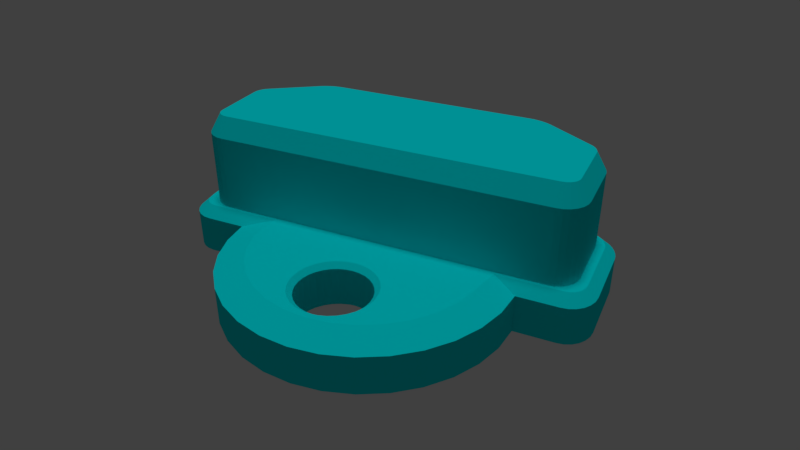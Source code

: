 # Source: navi-case-plug.blend  (saved by Blender 2.79.0; exported with 4.5.12 LTS)
import bpy
from mathutils import Matrix  # noqa: F401  (used for matrix-valued properties, if any)

bpy.ops.wm.read_factory_settings(use_empty=True)
scene = bpy.context.scene
scene.name = 'Scene'

# ---- collections
col_collection_1 = bpy.data.collections.new('Collection 1'); scene.collection.children.link(col_collection_1)

# ---- materials (node trees are filled in below, after node groups)
mat_material = bpy.data.materials.new('Material')
mat_material.alpha_threshold = 0.0
mat_material.diffuse_color = (0.0, 0.7585, 0.8, 1.0)
mat_material.roughness = 0.5

# ---- material node trees

# ---- world
world_world = bpy.data.worlds.new('World'); scene.world = world_world
world_world.color = (0.05088, 0.05088, 0.05088)
world_world.use_sun_shadow = False
world_world.sun_shadow_jitter_overblur = 0.0
world_world.cycles.sampling_method = 'MANUAL'

# ---- cameras
cam_camera = bpy.data.cameras.new('Camera')
cam_camera.clip_end = 100.0
cam_camera.lens = 30.0
cam_camera.sensor_width = 31.0
cam_camera.sensor_height = 18.0
cam_camera.display_size = 2.0
cam_camera.dof.focus_distance = 0.0

# ---- lights
light_sun = bpy.data.lights.new('Sun', 'SUN')
light_sun.transmission_factor = 0.0
light_sun.angle = 0.1993
light_sun.energy = 1.0
light_sun.shadow_buffer_clip_start = 0.5
light_sun.shadow_soft_size = 0.1
light_sun.shadow_cascade_max_distance = 1000.0

# ---- meshes
me_cube_005 = bpy.data.meshes.new('Cube.005')
me_cube_005.from_pydata([(6.727, 1.0, 3.0), (6.675, 1.0, 3.488), (6.52, 1.0, 3.957), (6.268, 1.0, 4.389), (5.928, 1.0, 4.768), (5.515, 1.0, 5.079), (5.044, 1.0, 5.31), (4.532, 1.0, 5.452), (4.0, 1.0, 5.5), (3.468, 1.0, 5.452), (2.956, 1.0, 5.31), (2.485, 1.0, 5.079), (2.072, 1.0, 4.768), (1.732, 1.0, 4.389), (1.48, 1.0, 3.957), (1.325, 1.0, 3.488), (1.273, 1.0, 3.0), (6.675, 1.8, 3.488), (6.013, 2.0, 3.764), (6.52, 1.8, 3.957), (5.812, 2.0, 4.11), (6.268, 1.8, 4.389), (5.541, 2.0, 4.413), (5.928, 1.8, 4.768), (5.211, 2.0, 4.661), (5.515, 1.8, 5.079), (4.834, 2.0, 4.846), (5.044, 1.8, 5.31), (4.425, 2.0, 4.959), (4.532, 1.8, 5.452), (4.0, 2.0, 4.998), (4.0, 1.8, 5.5), (3.575, 2.0, 4.959), (3.468, 1.8, 5.452), (3.166, 2.0, 4.846), (2.956, 1.8, 5.31), (2.789, 2.0, 4.661), (2.485, 1.8, 5.079), (2.459, 2.0, 4.413), (2.072, 1.8, 4.768), (2.188, 2.0, 4.11), (1.732, 1.8, 4.389), (1.987, 2.0, 3.764), (1.48, 1.8, 3.957), (1.863, 2.0, 3.39), (1.325, 1.8, 3.488), (6.727, 1.8, 3.0), (6.137, 2.0, 3.39), (0.5, 1.0, 3.0), (-2.384e-07, 1.0, 2.5), (0.3706, 1.0, 2.983), (0.25, 1.0, 2.933), (0.1464, 1.0, 2.854), (0.06699, 1.0, 2.75), (0.01704, 1.0, 2.629), (8.0, 1.0, 2.5), (7.5, 1.0, 3.0), (7.983, 1.0, 2.629), (7.933, 1.0, 2.75), (7.854, 1.0, 2.854), (7.75, 1.0, 2.933), (7.629, 1.0, 2.983), (-2.384e-07, 1.0, 1.3), (0.2496, 1.0, 0.8336), (0.008505, 1.0, 1.217), (0.03344, 1.0, 1.128), (0.07311, 1.0, 1.039), (0.1248, 1.0, 0.957), (0.185, 1.0, 0.8869), (1.25, 1.0, 0.1664), (1.8, 1.0, 2.384e-07), (1.325, 1.0, 0.1233), (1.415, 1.0, 0.08321), (1.515, 1.0, 0.04874), (1.617, 1.0, 0.02229), (1.714, 1.0, 0.005671), (6.2, 1.0, 2.384e-07), (6.75, 1.0, 0.1664), (6.286, 1.0, 0.005671), (6.383, 1.0, 0.02229), (6.485, 1.0, 0.04874), (6.585, 1.0, 0.08321), (6.675, 1.0, 0.1233), (7.75, 1.0, 0.8336), (8.0, 1.0, 1.3), (7.815, 1.0, 0.8869), (7.875, 1.0, 0.957), (7.927, 1.0, 1.039), (7.967, 1.0, 1.128), (7.991, 1.0, 1.217), (0.8182, 2.0, 2.75), (0.7005, 2.0, 2.736), (0.5909, 2.0, 2.694), (0.4245, 2.0, 2.542), (0.4968, 2.0, 2.628), (0.3636, 2.0, 2.333), (0.3636, 2.0, 1.333), (0.3791, 2.0, 2.441), (0.3714, 2.0, 1.264), (0.394, 2.0, 1.19), (0.4771, 2.0, 1.047), (0.5318, 2.0, 0.9891), (0.4301, 2.0, 1.116), (1.5, 2.0, 0.3887), (0.5906, 2.0, 0.9447), (1.65, 2.0, 0.3193), (1.568, 2.0, 0.3528), (1.741, 2.0, 0.2906), (7.299, 2.0, 2.736), (7.409, 2.0, 2.694), (7.182, 2.0, 2.75), (6.5, 2.0, 0.3887), (6.432, 2.0, 0.3528), (6.259, 2.0, 0.2906), (6.167, 2.0, 0.2686), (6.35, 2.0, 0.3193), (6.078, 2.0, 0.2547), (6.0, 2.0, 0.25), (2.0, 2.0, 0.25), (1.833, 2.0, 0.2686), (1.922, 2.0, 0.2547), (7.503, 2.0, 2.628), (7.409, 2.0, 0.9447), (7.468, 2.0, 0.9891), (7.57, 2.0, 1.116), (7.523, 2.0, 1.047), (7.606, 2.0, 1.19), (7.575, 2.0, 2.542), (7.621, 2.0, 2.441), (7.629, 2.0, 1.264), (7.636, 2.0, 2.333), (7.636, 2.0, 1.333), (0.1949, 2.0, 2.411), (-2.384e-07, 1.8, 2.5), (0.5131, 2.0, 2.8), (0.5, 1.8, 3.0), (0.2191, 2.0, 2.595), (0.01704, 1.8, 2.629), (0.2417, 2.0, 2.649), (0.06699, 1.8, 2.75), (0.2891, 2.0, 2.711), (0.1464, 1.8, 2.854), (0.3509, 2.0, 2.758), (0.25, 1.8, 2.933), (0.4228, 2.0, 2.788), (0.3706, 1.8, 2.983), (7.487, 2.0, 2.8), (7.5, 1.8, 3.0), (7.8, 2.0, 2.484), (8.0, 1.8, 2.5), (7.577, 2.0, 2.788), (7.629, 1.8, 2.983), (7.649, 2.0, 2.758), (7.75, 1.8, 2.933), (7.711, 2.0, 2.711), (7.854, 1.8, 2.854), (7.758, 2.0, 2.649), (7.933, 1.8, 2.75), (7.788, 2.0, 2.577), (7.983, 1.8, 2.629), (1.807, 2.0, 0.2), (1.8, 1.8, 2.384e-07), (1.356, 2.0, 0.3365), (1.25, 1.8, 0.1664), (1.737, 2.0, 0.2046), (1.714, 1.8, 0.005671), (1.659, 2.0, 0.218), (1.617, 1.8, 0.02229), (1.573, 2.0, 0.2403), (1.515, 1.8, 0.04874), (1.489, 2.0, 0.2694), (1.415, 1.8, 0.08321), (1.416, 2.0, 0.3018), (1.325, 1.8, 0.1233), (0.369, 2.0, 0.9944), (0.2496, 1.8, 0.8336), (0.1949, 2.0, 1.36), (-2.384e-07, 1.8, 1.3), (0.3255, 2.0, 1.03), (0.185, 1.8, 0.8869), (0.2862, 2.0, 1.076), (0.1248, 1.8, 0.957), (0.2499, 2.0, 1.134), (0.07311, 1.8, 1.039), (0.222, 2.0, 1.196), (0.03344, 1.8, 1.128), (0.2057, 2.0, 1.254), (0.008505, 1.8, 1.217), (7.8, 2.0, 1.318), (8.0, 1.8, 1.3), (7.631, 2.0, 0.9944), (7.75, 1.8, 0.8336), (7.794, 2.0, 1.252), (7.991, 1.8, 1.217), (7.778, 2.0, 1.196), (7.967, 1.8, 1.128), (7.75, 2.0, 1.134), (7.927, 1.8, 1.039), (7.714, 2.0, 1.076), (7.875, 1.8, 0.957), (7.674, 2.0, 1.03), (7.815, 1.8, 0.8869), (6.644, 2.0, 0.3365), (6.75, 1.8, 0.1664), (6.193, 2.0, 0.2), (6.2, 1.8, 2.384e-07), (6.584, 2.0, 0.3018), (6.675, 1.8, 0.1233), (6.511, 2.0, 0.2694), (6.585, 1.8, 0.08321), (6.427, 2.0, 0.2403), (6.485, 1.8, 0.04874), (6.341, 2.0, 0.218), (6.383, 1.8, 0.02229), (6.263, 2.0, 0.2046), (6.286, 1.8, 0.005671), (1.273, 1.712, 3.0), (4.0, 1.4, 3.0), (6.727, 1.088, 3.0), (0.5636, 4.0, 2.319), (0.3636, 3.6, 2.333), (0.8302, 4.0, 2.55), (0.8182, 3.6, 2.75), (0.5731, 4.0, 2.385), (0.3791, 3.6, 2.441), (0.5955, 4.0, 2.434), (0.4245, 3.6, 2.542), (0.6333, 4.0, 2.479), (0.4968, 3.6, 2.628), (0.6854, 4.0, 2.516), (0.5909, 3.6, 2.694), (0.7487, 4.0, 2.54), (0.7005, 3.6, 2.736), (7.17, 4.0, 2.55), (7.182, 3.6, 2.75), (7.436, 4.0, 2.319), (7.636, 3.6, 2.333), (7.251, 4.0, 2.54), (7.299, 3.6, 2.736), (7.315, 4.0, 2.516), (7.409, 3.6, 2.694), (7.367, 4.0, 2.479), (7.503, 3.6, 2.628), (7.405, 4.0, 2.434), (7.575, 3.6, 2.542), (7.427, 4.0, 2.385), (7.621, 3.6, 2.441), (2.006, 4.0, 0.45), (2.0, 3.6, 0.25), (1.599, 4.0, 0.5626), (1.5, 3.6, 0.3887), (1.943, 4.0, 0.4538), (1.922, 3.6, 0.2547), (1.872, 4.0, 0.465), (1.833, 3.6, 0.2686), (1.794, 4.0, 0.4835), (1.741, 3.6, 0.2906), (1.719, 4.0, 0.5075), (1.65, 3.6, 0.3193), (1.653, 4.0, 0.5343), (1.568, 3.6, 0.3528), (0.7033, 4.0, 1.11), (0.5906, 3.6, 0.9447), (0.5636, 4.0, 1.344), (0.3636, 3.6, 1.333), (0.6661, 4.0, 1.138), (0.5318, 3.6, 0.9891), (0.6334, 4.0, 1.173), (0.4771, 3.6, 1.047), (0.6033, 4.0, 1.217), (0.4301, 3.6, 1.116), (0.5807, 4.0, 1.263), (0.394, 3.6, 1.19), (0.5681, 4.0, 1.305), (0.3714, 3.6, 1.264), (7.436, 4.0, 1.344), (7.636, 3.6, 1.333), (7.297, 4.0, 1.11), (7.409, 3.6, 0.9447), (7.432, 4.0, 1.305), (7.629, 3.6, 1.264), (7.419, 4.0, 1.263), (7.606, 3.6, 1.19), (7.397, 4.0, 1.217), (7.57, 3.6, 1.116), (7.367, 4.0, 1.173), (7.523, 3.6, 1.047), (7.334, 4.0, 1.138), (7.468, 3.6, 0.9891), (6.401, 4.0, 0.5626), (6.5, 3.6, 0.3887), (5.994, 4.0, 0.45), (6.0, 3.6, 0.25), (6.347, 4.0, 0.5343), (6.432, 3.6, 0.3528), (6.281, 4.0, 0.5075), (6.35, 3.6, 0.3193), (6.206, 4.0, 0.4835), (6.259, 3.6, 0.2906), (6.128, 4.0, 0.465), (6.167, 3.6, 0.2686), (6.057, 4.0, 0.4538), (6.078, 3.6, 0.2547), (1.273, 1.8, 3.0), (1.909, 2.0, 2.8), (6.273, 2.0, 2.8), (1.909, 1.8, 3.0), (6.273, 1.8, 3.0), (4.567, 1.9, 4.514), (4.648, 2.0, 4.573), (4.0, 1.9, 3.542), (4.0, 2.0, 3.441), (3.849, 2.0, 3.455), (3.867, 1.9, 3.554), (3.703, 2.0, 3.495), (3.739, 1.9, 3.589), (3.37, 1.9, 4.406), (3.278, 2.0, 4.447), (3.352, 2.0, 4.573), (3.433, 1.9, 4.514), (3.331, 1.9, 4.289), (3.229, 2.0, 4.296), (3.45, 2.0, 4.683), (3.518, 1.9, 4.609), (3.867, 1.9, 4.78), (3.849, 2.0, 4.878), (4.0, 2.0, 4.892), (4.0, 1.9, 4.792), (3.739, 1.9, 4.744), (3.703, 2.0, 4.838), (4.669, 1.9, 4.045), (4.762, 2.0, 4.009), (4.379, 1.9, 3.647), (4.431, 2.0, 3.561), (4.682, 1.9, 4.167), (4.782, 2.0, 4.195), (4.722, 2.0, 3.886), (4.63, 1.9, 3.927), (4.151, 2.0, 4.878), (4.133, 1.9, 4.78), (3.45, 2.0, 3.651), (3.518, 1.9, 3.725), (3.621, 1.9, 3.647), (3.569, 2.0, 3.561), (3.352, 2.0, 3.76), (3.433, 1.9, 3.819), (4.669, 1.9, 4.289), (4.771, 2.0, 4.296), (4.379, 1.9, 4.686), (4.431, 2.0, 4.772), (4.55, 2.0, 4.683), (4.482, 1.9, 4.609), (4.722, 2.0, 4.447), (4.63, 1.9, 4.406), (3.318, 1.9, 4.167), (3.218, 2.0, 4.195), (3.569, 2.0, 4.772), (3.621, 1.9, 4.686), (3.331, 1.9, 4.045), (3.238, 2.0, 4.009), (4.482, 1.9, 3.725), (4.55, 2.0, 3.651), (4.261, 1.9, 4.744), (4.297, 2.0, 4.838), (4.648, 2.0, 3.76), (4.567, 1.9, 3.819), (3.278, 2.0, 3.886), (3.37, 1.9, 3.927), (4.297, 2.0, 3.495), (4.261, 1.9, 3.589), (4.151, 2.0, 3.455), (4.133, 1.9, 3.554), (4.567, 1.1, 4.514), (4.648, 1.0, 4.573), (4.0, 1.0, 3.441), (4.0, 1.1, 3.542), (3.867, 1.1, 3.554), (3.849, 1.0, 3.455), (3.739, 1.1, 3.589), (3.703, 1.0, 3.495), (3.278, 1.0, 4.447), (3.37, 1.1, 4.406), (3.433, 1.1, 4.514), (3.352, 1.0, 4.573), (3.231, 1.0, 4.303), (3.331, 1.1, 4.289), (3.518, 1.1, 4.609), (3.45, 1.0, 4.683), (3.849, 1.0, 4.878), (3.867, 1.1, 4.78), (4.0, 1.1, 4.792), (4.0, 1.0, 4.892), (3.703, 1.0, 4.838), (3.739, 1.1, 4.744), (4.669, 1.1, 4.045), (4.765, 1.0, 4.017), (4.431, 1.0, 3.561), (4.379, 1.1, 3.647), (4.782, 1.0, 4.181), (4.682, 1.1, 4.167), (4.722, 1.0, 3.886), (4.63, 1.1, 3.927), (4.133, 1.1, 4.78), (4.151, 1.0, 4.878), (3.518, 1.1, 3.725), (3.45, 1.0, 3.651), (3.569, 1.0, 3.561), (3.621, 1.1, 3.647), (3.433, 1.1, 3.819), (3.352, 1.0, 3.76), (4.769, 1.0, 4.303), (4.669, 1.1, 4.289), (4.431, 1.0, 4.772), (4.379, 1.1, 4.686), (4.55, 1.0, 4.683), (4.482, 1.1, 4.609), (4.722, 1.0, 4.447), (4.63, 1.1, 4.406), (3.218, 1.0, 4.181), (3.318, 1.1, 4.167), (3.621, 1.1, 4.686), (3.569, 1.0, 4.772), (3.235, 1.0, 4.017), (3.331, 1.1, 4.045), (4.482, 1.1, 3.725), (4.55, 1.0, 3.651), (4.297, 1.0, 4.838), (4.261, 1.1, 4.744), (4.567, 1.1, 3.819), (4.648, 1.0, 3.76), (3.37, 1.1, 3.927), (3.278, 1.0, 3.886), (4.261, 1.1, 3.589), (4.297, 1.0, 3.495), (4.133, 1.1, 3.554), (4.151, 1.0, 3.455)], [], [(0, 218, 46, 17, 1), (1, 17, 19, 2), (2, 19, 21, 3), (3, 21, 23, 4), (4, 23, 25, 5), (5, 25, 27, 6), (6, 27, 29, 7), (7, 29, 31, 8), (8, 31, 33, 9), (9, 33, 35, 10), (10, 35, 37, 11), (11, 37, 39, 12), (12, 39, 41, 13), (13, 41, 43, 14), (14, 43, 45, 15), (15, 45, 303, 216, 16), (376, 313, 315, 378), (19, 17, 47, 18), (21, 19, 18, 20), (23, 21, 20, 22), (25, 23, 22, 24), (27, 25, 24, 26), (29, 27, 26, 28), (31, 29, 28, 30), (33, 31, 30, 32), (35, 33, 32, 34), (37, 35, 34, 36), (39, 37, 36, 38), (41, 39, 38, 40), (43, 41, 40, 42), (45, 43, 42, 44), (434, 371, 310, 375), (303, 45, 44), (17, 46, 47), (135, 303, 304, 134), (97, 93, 226, 224), (260, 106, 103, 250), (246, 128, 130, 236), (240, 109, 121, 242), (242, 121, 127, 244), (244, 127, 128, 246), (248, 118, 120, 252), (276, 236, 130, 131), (238, 108, 109, 240), (96, 95, 220, 264), (248, 292, 117, 118), (254, 119, 107, 256), (256, 107, 105, 258), (258, 105, 106, 260), (104, 101, 266, 262), (250, 103, 104, 262), (288, 123, 122, 278), (282, 126, 124, 284), (284, 124, 125, 286), (286, 125, 123, 288), (111, 112, 294, 290), (122, 111, 290, 278), (252, 120, 119, 254), (53, 139, 137, 54), (173, 71, 69, 163), (193, 89, 88, 195), (147, 46, 218, 0, 56), (147, 56, 61, 151), (50, 145, 143, 51), (51, 143, 141, 52), (52, 141, 139, 53), (62, 49, 133, 177), (159, 57, 55, 149), (153, 60, 59, 155), (155, 59, 58, 157), (157, 58, 57, 159), (161, 70, 75, 165), (189, 149, 55, 84), (76, 78, 79, 80, 81, 82, 77, 83, 85, 86, 87, 88, 89, 84, 55, 57, 58, 59, 60, 61, 56, 0, 48, 50, 51, 52, 53, 54, 49, 62, 64, 65, 66, 67, 68, 63, 69, 71, 72, 73, 74, 75, 70), (160, 164, 166, 168, 170, 172, 162, 174, 178, 180, 182, 184, 186, 176, 132, 95, 96, 98, 99, 102, 100, 101, 104, 103, 106, 105, 107, 119, 120, 118, 117, 116, 114, 113, 115, 112, 111, 122, 123, 125, 124, 126, 129, 131, 188, 192, 194, 196, 198, 200, 190, 202, 206, 208, 210, 212, 214, 204), (151, 61, 60, 153), (48, 135, 145, 50), (161, 205, 76, 70), (167, 74, 73, 169), (169, 73, 72, 171), (171, 72, 71, 173), (68, 179, 175, 63), (163, 69, 63, 175), (67, 181, 179, 68), (189, 84, 89, 193), (64, 187, 185, 65), (65, 185, 183, 66), (66, 183, 181, 67), (62, 177, 187, 64), (81, 209, 207, 82), (78, 215, 213, 79), (79, 213, 211, 80), (80, 211, 209, 81), (76, 205, 215, 78), (201, 85, 83, 191), (195, 88, 87, 197), (197, 87, 86, 199), (199, 86, 85, 201), (82, 207, 203, 77), (77, 203, 191, 83), (165, 75, 74, 167), (247, 251, 253, 255, 257, 259, 249, 261, 265, 267, 269, 271, 273, 263, 219, 223, 225, 227, 229, 231, 221, 233, 237, 239, 241, 243, 245, 235, 275, 279, 281, 283, 285, 287, 277, 289, 293, 295, 297, 299, 301, 291), (113, 114, 300, 298), (114, 116, 302, 300), (94, 92, 230, 228), (93, 94, 228, 226), (234, 110, 108, 238), (91, 90, 222, 232), (276, 131, 129, 280), (112, 115, 296, 294), (234, 222, 90, 110), (54, 137, 133, 49), (280, 129, 126, 282), (102, 99, 272, 270), (101, 100, 268, 266), (98, 96, 264, 274), (115, 113, 298, 296), (92, 91, 232, 230), (100, 102, 270, 268), (99, 98, 274, 272), (116, 117, 292, 302), (134, 144, 145, 135), (144, 142, 143, 145), (142, 140, 141, 143), (140, 138, 139, 141), (138, 136, 137, 139), (136, 132, 133, 137), (150, 146, 147, 151), (152, 150, 151, 153), (154, 152, 153, 155), (156, 154, 155, 157), (158, 156, 157, 159), (148, 158, 159, 149), (146, 305, 46, 147), (164, 160, 161, 165), (166, 164, 165, 167), (168, 166, 167, 169), (170, 168, 169, 171), (172, 170, 171, 173), (162, 172, 173, 163), (176, 186, 187, 177), (186, 184, 185, 187), (184, 182, 183, 185), (182, 180, 181, 183), (180, 178, 179, 181), (178, 174, 175, 179), (204, 214, 215, 205), (214, 212, 213, 215), (212, 210, 211, 213), (210, 208, 209, 211), (208, 206, 207, 209), (206, 202, 203, 207), (192, 188, 189, 193), (194, 192, 193, 195), (196, 194, 195, 197), (198, 196, 197, 199), (200, 198, 199, 201), (190, 200, 201, 191), (174, 162, 163, 175), (132, 176, 177, 133), (160, 204, 205, 161), (149, 189, 188, 148), (191, 203, 202, 190), (188, 131, 130, 128, 127, 121, 109, 108, 110, 90, 91, 92, 94, 93, 97, 95, 132, 136, 138, 140, 142, 144, 134, 304, 305, 146, 150, 152, 154, 156, 158, 148), (303, 46, 218, 0, 16, 216), (0, 218, 217, 216, 135, 48), (135, 216, 217, 218, 46, 307, 306, 303), (221, 231, 232, 222), (231, 229, 230, 232), (229, 227, 228, 230), (227, 225, 226, 228), (225, 223, 224, 226), (223, 219, 220, 224), (237, 233, 234, 238), (239, 237, 238, 240), (241, 239, 240, 242), (243, 241, 242, 244), (245, 243, 244, 246), (235, 245, 246, 236), (233, 221, 222, 234), (251, 247, 248, 252), (253, 251, 252, 254), (255, 253, 254, 256), (257, 255, 256, 258), (259, 257, 258, 260), (249, 259, 260, 250), (263, 273, 274, 264), (273, 271, 272, 274), (271, 269, 270, 272), (269, 267, 268, 270), (267, 265, 266, 268), (265, 261, 262, 266), (291, 301, 302, 292), (301, 299, 300, 302), (299, 297, 298, 300), (297, 295, 296, 298), (295, 293, 294, 296), (293, 289, 290, 294), (279, 275, 276, 280), (281, 279, 280, 282), (283, 281, 282, 284), (285, 283, 284, 286), (287, 285, 286, 288), (277, 287, 288, 278), (261, 249, 250, 262), (219, 263, 264, 220), (247, 291, 292, 248), (236, 276, 275, 235), (278, 290, 289, 277), (95, 97, 224, 220), (304, 303, 44), (47, 46, 305), (44, 47, 305, 304), (402, 339, 362, 427), (375, 310, 313, 376), (16, 0, 1, 2, 3, 398, 395, 400, 429, 425, 396, 433, 435, 374, 377, 379, 406, 405, 409, 431, 422, 418, 13, 14, 15), (428, 365, 360, 424), (394, 330, 337, 401), (424, 360, 332, 397), (47, 44, 42, 40, 38, 355, 359, 366, 344, 340, 343, 314, 312, 311, 370, 368, 333, 361, 364, 336, 331, 335, 22, 20, 18), (390, 327, 339, 402), (413, 348, 351, 415), (399, 334, 330, 394), (372, 308, 353, 417), (381, 316, 319, 382), (401, 337, 365, 428), (397, 332, 369, 432), (411, 346, 334, 399), (423, 358, 354, 419), (408, 345, 367, 430), (432, 369, 371, 434), (430, 367, 358, 423), (393, 328, 324, 389), (382, 319, 323, 386), (378, 315, 342, 407), (407, 342, 341, 404), (389, 324, 327, 390), (427, 362, 348, 413), (420, 357, 328, 393), (385, 320, 316, 381), (404, 341, 345, 408), (419, 354, 320, 385), (417, 353, 346, 411), (13, 418, 384, 380, 383, 387, 421, 392, 388, 391, 403, 426, 412, 414, 373, 416, 410, 398, 3, 4, 5, 6, 7, 8, 9, 10, 11, 12), (386, 323, 357, 420), (309, 352, 353, 308), (311, 312, 313, 310), (312, 314, 315, 313), (317, 318, 319, 316), (318, 322, 323, 319), (321, 317, 316, 320), (322, 356, 357, 323), (320, 354, 355, 321), (325, 326, 327, 324), (329, 325, 324, 328), (331, 336, 337, 330), (333, 368, 369, 332), (335, 331, 330, 334), (336, 364, 365, 337), (343, 340, 341, 342), (326, 338, 339, 327), (340, 344, 345, 341), (347, 335, 334, 346), (349, 350, 351, 348), (352, 347, 346, 353), (350, 309, 308, 351), (314, 343, 342, 315), (356, 329, 328, 357), (359, 355, 354, 358), (361, 333, 332, 360), (363, 349, 348, 362), (364, 361, 360, 365), (338, 363, 362, 339), (344, 366, 367, 345), (368, 370, 371, 369), (366, 359, 358, 367), (370, 311, 310, 371), (22, 335, 347, 352, 309, 350, 349, 363, 338, 326, 325, 329, 356, 322, 318, 317, 321, 355, 38, 36, 34, 32, 30, 28, 26, 24), (377, 374, 375, 376), (376, 378, 379, 377), (373, 414, 415, 372), (381, 382, 383, 380), (382, 386, 387, 383), (385, 381, 380, 384), (386, 420, 421, 387), (391, 388, 389, 390), (393, 389, 388, 392), (395, 398, 399, 394), (397, 432, 433, 396), (401, 428, 429, 400), (403, 391, 390, 402), (400, 395, 394, 401), (407, 404, 405, 406), (404, 408, 409, 405), (411, 399, 398, 410), (413, 415, 414, 412), (417, 411, 410, 416), (416, 373, 372, 417), (419, 385, 384, 418), (378, 407, 406, 379), (420, 393, 392, 421), (418, 422, 423, 419), (425, 429, 428, 424), (424, 397, 396, 425), (427, 413, 412, 426), (402, 427, 426, 403), (431, 409, 408, 430), (432, 434, 435, 433), (430, 423, 422, 431), (434, 375, 374, 435), (415, 351, 308, 372)])
me_cube_005.materials.append(mat_material)
me_cube_005.use_remesh_preserve_volume = False
me_cube_005.use_remesh_preserve_attributes = False
me_cube_005.use_mirror_vertex_groups = False
me_cube_005.update()

# ---- objects
ob_camera = bpy.data.objects.new('Camera', cam_camera)
ob_sun = bpy.data.objects.new('Sun', light_sun)
ob_usb_001 = bpy.data.objects.new('USB.001', me_cube_005)

# ---- transforms, parenting, visibility, modifiers, constraints
ob_camera.location = (10.0, -12.0, 9.0)
ob_camera.rotation_euler = (1.047, -5.411e-07, 0.4363)
ob_camera.lineart.crease_threshold = 0.0
ob_sun.location = (6.037, -8.638, 8.172)
ob_sun.lineart.crease_threshold = 0.0
ob_usb_001.location = (-0.4, 3.0, -1.0)
ob_usb_001.rotation_euler = (1.571, 0.0, 0.0)
ob_usb_001.scale = (1.1, 1.0, 1.2)
ob_usb_001.lineart.crease_threshold = 0.0

# ---- collection membership
col_collection_1.objects.link(ob_camera)
col_collection_1.objects.link(ob_sun)
col_collection_1.objects.link(ob_usb_001)

# ---- scene / render settings (as saved in the file)
scene.camera = ob_camera
scene.frame_start = 1; scene.frame_end = 250; scene.frame_set(1)
scene.render.engine = 'CYCLES'
scene.render.dither_intensity = 0.0
scene.cycles.use_denoising = False
scene.cycles.samples = 128
scene.cycles.sampling_pattern = 'TABULATED_SOBOL'
scene.cycles.use_adaptive_sampling = False
scene.cycles.use_light_tree = False
scene.cycles.blur_glossy = 0.0
scene.cycles.sample_clamp_indirect = 0.0
scene.view_settings.view_transform = 'Standard'
bpy.context.view_layer.update()

